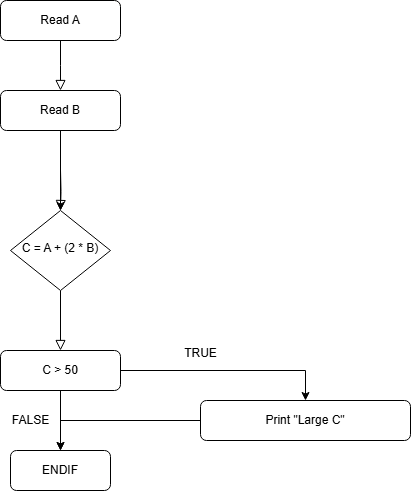

The diagram above was exported from draw.io. Its source (the exported page's mxGraphModel, read from the mxfile embedded in the PNG):
<mxGraphModel dx="1050" dy="563" grid="1" gridSize="10" guides="1" tooltips="1" connect="1" arrows="1" fold="1" page="1" pageScale="1" pageWidth="827" pageHeight="1169" math="0" shadow="0">
  <root>
    <mxCell id="WIyWlLk6GJQsqaUBKTNV-0" />
    <mxCell id="WIyWlLk6GJQsqaUBKTNV-1" parent="WIyWlLk6GJQsqaUBKTNV-0" />
    <mxCell id="WIyWlLk6GJQsqaUBKTNV-2" value="" style="rounded=0;html=1;jettySize=auto;orthogonalLoop=1;fontSize=11;endArrow=block;endFill=0;endSize=8;strokeWidth=1;shadow=0;labelBackgroundColor=none;edgeStyle=orthogonalEdgeStyle;" parent="WIyWlLk6GJQsqaUBKTNV-1" source="WIyWlLk6GJQsqaUBKTNV-3" edge="1">
      <mxGeometry relative="1" as="geometry">
        <mxPoint x="220" y="170" as="targetPoint" />
      </mxGeometry>
    </mxCell>
    <mxCell id="WIyWlLk6GJQsqaUBKTNV-3" value="Read A" style="rounded=1;whiteSpace=wrap;html=1;fontSize=12;glass=0;strokeWidth=1;shadow=0;" parent="WIyWlLk6GJQsqaUBKTNV-1" vertex="1">
      <mxGeometry x="160" y="80" width="120" height="40" as="geometry" />
    </mxCell>
    <mxCell id="WIyWlLk6GJQsqaUBKTNV-4" value="" style="rounded=0;html=1;jettySize=auto;orthogonalLoop=1;fontSize=11;endArrow=block;endFill=0;endSize=8;strokeWidth=1;shadow=0;labelBackgroundColor=none;edgeStyle=orthogonalEdgeStyle;" parent="WIyWlLk6GJQsqaUBKTNV-1" target="WIyWlLk6GJQsqaUBKTNV-10" edge="1">
      <mxGeometry y="20" relative="1" as="geometry">
        <mxPoint as="offset" />
        <mxPoint x="220" y="250" as="sourcePoint" />
      </mxGeometry>
    </mxCell>
    <mxCell id="WIyWlLk6GJQsqaUBKTNV-8" value="" style="rounded=0;html=1;jettySize=auto;orthogonalLoop=1;fontSize=11;endArrow=block;endFill=0;endSize=8;strokeWidth=1;shadow=0;labelBackgroundColor=none;edgeStyle=orthogonalEdgeStyle;" parent="WIyWlLk6GJQsqaUBKTNV-1" source="WIyWlLk6GJQsqaUBKTNV-10" target="WIyWlLk6GJQsqaUBKTNV-11" edge="1">
      <mxGeometry x="0.3333" y="20" relative="1" as="geometry">
        <mxPoint as="offset" />
      </mxGeometry>
    </mxCell>
    <mxCell id="WIyWlLk6GJQsqaUBKTNV-10" value="C = A + (2 * B)" style="rhombus;whiteSpace=wrap;html=1;shadow=0;fontFamily=Helvetica;fontSize=12;align=center;strokeWidth=1;spacing=6;spacingTop=-4;" parent="WIyWlLk6GJQsqaUBKTNV-1" vertex="1">
      <mxGeometry x="170" y="290" width="100" height="80" as="geometry" />
    </mxCell>
    <mxCell id="JT4rRPG2MMNvK0VA87n--5" value="" style="edgeStyle=orthogonalEdgeStyle;rounded=0;orthogonalLoop=1;jettySize=auto;html=1;" edge="1" parent="WIyWlLk6GJQsqaUBKTNV-1" source="WIyWlLk6GJQsqaUBKTNV-11" target="JT4rRPG2MMNvK0VA87n--4">
      <mxGeometry relative="1" as="geometry" />
    </mxCell>
    <mxCell id="JT4rRPG2MMNvK0VA87n--6" value="" style="edgeStyle=orthogonalEdgeStyle;rounded=0;orthogonalLoop=1;jettySize=auto;html=1;" edge="1" parent="WIyWlLk6GJQsqaUBKTNV-1" source="WIyWlLk6GJQsqaUBKTNV-11" target="JT4rRPG2MMNvK0VA87n--3">
      <mxGeometry relative="1" as="geometry" />
    </mxCell>
    <mxCell id="WIyWlLk6GJQsqaUBKTNV-11" value="C &amp;gt; 50" style="rounded=1;whiteSpace=wrap;html=1;fontSize=12;glass=0;strokeWidth=1;shadow=0;" parent="WIyWlLk6GJQsqaUBKTNV-1" vertex="1">
      <mxGeometry x="160" y="430" width="120" height="40" as="geometry" />
    </mxCell>
    <mxCell id="JT4rRPG2MMNvK0VA87n--1" value="" style="edgeStyle=orthogonalEdgeStyle;rounded=0;orthogonalLoop=1;jettySize=auto;html=1;" edge="1" parent="WIyWlLk6GJQsqaUBKTNV-1" source="JT4rRPG2MMNvK0VA87n--0" target="WIyWlLk6GJQsqaUBKTNV-10">
      <mxGeometry relative="1" as="geometry" />
    </mxCell>
    <mxCell id="JT4rRPG2MMNvK0VA87n--0" value="Read B" style="rounded=1;whiteSpace=wrap;html=1;fontSize=12;glass=0;strokeWidth=1;shadow=0;" vertex="1" parent="WIyWlLk6GJQsqaUBKTNV-1">
      <mxGeometry x="160" y="170" width="120" height="40" as="geometry" />
    </mxCell>
    <mxCell id="JT4rRPG2MMNvK0VA87n--10" value="" style="edgeStyle=orthogonalEdgeStyle;rounded=0;orthogonalLoop=1;jettySize=auto;html=1;" edge="1" parent="WIyWlLk6GJQsqaUBKTNV-1" source="JT4rRPG2MMNvK0VA87n--4" target="JT4rRPG2MMNvK0VA87n--3">
      <mxGeometry relative="1" as="geometry" />
    </mxCell>
    <mxCell id="JT4rRPG2MMNvK0VA87n--3" value="ENDIF" style="rounded=1;whiteSpace=wrap;html=1;" vertex="1" parent="WIyWlLk6GJQsqaUBKTNV-1">
      <mxGeometry x="170" y="530" width="100" height="40" as="geometry" />
    </mxCell>
    <mxCell id="JT4rRPG2MMNvK0VA87n--4" value="Print &quot;Large C&quot;" style="rounded=1;whiteSpace=wrap;html=1;" vertex="1" parent="WIyWlLk6GJQsqaUBKTNV-1">
      <mxGeometry x="360" y="480" width="210" height="40" as="geometry" />
    </mxCell>
    <mxCell id="JT4rRPG2MMNvK0VA87n--8" value="TRUE" style="text;html=1;align=center;verticalAlign=middle;resizable=0;points=[];autosize=1;strokeColor=none;fillColor=none;" vertex="1" parent="WIyWlLk6GJQsqaUBKTNV-1">
      <mxGeometry x="330" y="418" width="60" height="30" as="geometry" />
    </mxCell>
    <mxCell id="JT4rRPG2MMNvK0VA87n--9" value="FALSE" style="text;html=1;align=center;verticalAlign=middle;resizable=0;points=[];autosize=1;strokeColor=none;fillColor=none;" vertex="1" parent="WIyWlLk6GJQsqaUBKTNV-1">
      <mxGeometry x="160" y="485" width="60" height="30" as="geometry" />
    </mxCell>
  </root>
</mxGraphModel>